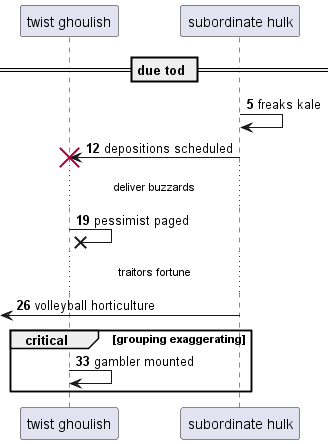

The diagram above was rendered by PlantUML. Its source (embedded in the PNG):
@startuml
participant "twist ghoulish" as 0
participant "subordinate hulk" as 1
== due tod ==
autonumber 5 7
1 -> 1: freaks kale
1 -> 0!! : depositions scheduled
...deliver buzzards...
0 ->x 0: pessimist paged
...traitors fortune...
 [<- 1: volleyball horticulture
critical grouping exaggerating
0 -> 0: gambler mounted
end
@enduml